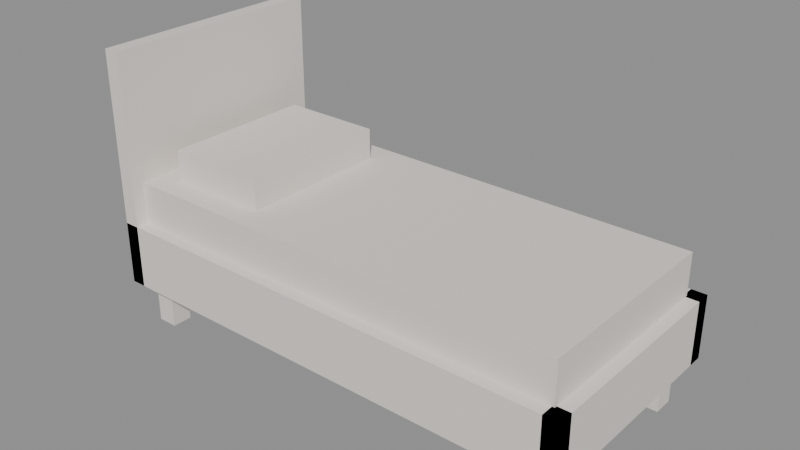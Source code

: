 # Source: MOV_Cama_Solteiro_v01.blend  (saved by Blender 4.2.66; exported with 4.5.12 LTS)
import bpy
from mathutils import Matrix  # noqa: F401  (used for matrix-valued properties, if any)

bpy.ops.wm.read_factory_settings(use_empty=True)
scene = bpy.context.scene
scene.name = 'Scene'

# ---- materials (node trees are filled in below, after node groups)
mat_polyroom_pbr = bpy.data.materials.new('Polyroom_PBR')

# ---- material node trees
mat_polyroom_pbr.use_nodes = True; mat_polyroom_pbr.node_tree.nodes.clear()
_N = mat_polyroom_pbr.node_tree.nodes; _L = mat_polyroom_pbr.node_tree.links
n0 = _N.new('ShaderNodeBsdfPrincipled'); n0.name = 'Principled BSDF'; n0.location = (10, 300)
n0.inputs[2].default_value = 0.8
n1 = _N.new('ShaderNodeOutputMaterial'); n1.name = 'Material Output'; n1.location = (300, 300)
n2 = _N.new('ShaderNodeAttribute'); n2.name = 'Attribute'; n2.location = (0, 0)
n2.attribute_name = 'Color'
_L.new(n0.outputs[0], n1.inputs[0])
_L.new(n2.outputs[0], n0.inputs[0])
n1.is_active_output = True

# ---- meshes
me_mov_cama_solteiro_v01 = bpy.data.meshes.new('MOV_Cama_Solteiro_v01')
me_mov_cama_solteiro_v01.from_pydata([(-0.95, -0.45, 0.175), (-0.95, -0.45, 0.425), (-0.95, -0.39, 0.175), (-0.95, -0.39, 0.425), (0.95, -0.45, 0.175), (0.95, -0.45, 0.425), (0.95, -0.39, 0.175), (0.95, -0.39, 0.425), (-0.95, 0.39, 0.175), (-0.95, 0.39, 0.425), (-0.95, 0.45, 0.175), (-0.95, 0.45, 0.425), (0.95, 0.39, 0.175), (0.95, 0.39, 0.425), (0.95, 0.45, 0.175), (0.95, 0.45, 0.425), (-0.95, -0.45, 0.175), (-0.95, -0.45, 0.425), (-0.95, 0.45, 0.175), (-0.95, 0.45, 0.425), (-0.89, -0.45, 0.175), (-0.89, -0.45, 0.425), (-0.89, 0.45, 0.175), (-0.89, 0.45, 0.425), (0.89, -0.45, 0.175), (0.89, -0.45, 0.425), (0.89, 0.45, 0.175), (0.89, 0.45, 0.425), (0.95, -0.45, 0.175), (0.95, -0.45, 0.425), (0.95, 0.45, 0.175), (0.95, 0.45, 0.425), (-0.95, -0.45, 0.4), (-0.95, -0.45, 1.1), (-0.95, 0.45, 0.4), (-0.95, 0.45, 1.1), (-0.89, -0.45, 0.4), (-0.89, -0.45, 1.1), (-0.89, 0.45, 0.4), (-0.89, 0.45, 1.1), (-0.89, -0.39, 0.0), (-0.89, -0.39, 0.2), (-0.89, -0.31, 0.0), (-0.89, -0.31, 0.2), (-0.81, -0.39, 0.0), (-0.81, -0.39, 0.2), (-0.81, -0.31, 0.0), (-0.81, -0.31, 0.2), (-0.89, 0.31, 0.0), (-0.89, 0.31, 0.2), (-0.89, 0.39, 0.0), (-0.89, 0.39, 0.2), (-0.81, 0.31, 0.0), (-0.81, 0.31, 0.2), (-0.81, 0.39, 0.0), (-0.81, 0.39, 0.2), (0.81, -0.39, 0.0), (0.81, -0.39, 0.2), (0.81, -0.31, 0.0), (0.81, -0.31, 0.2), (0.89, -0.39, 0.0), (0.89, -0.39, 0.2), (0.89, -0.31, 0.0), (0.89, -0.31, 0.2), (0.81, 0.31, 0.0), (0.81, 0.31, 0.2), (0.81, 0.39, 0.0), (0.81, 0.39, 0.2), (0.89, 0.31, 0.0), (0.89, 0.31, 0.2), (0.89, 0.39, 0.0), (0.89, 0.39, 0.2), (-0.9, -0.4, 0.41), (-0.9, -0.4, 0.59), (-0.9, 0.4, 0.41), (-0.9, 0.4, 0.59), (0.9, -0.4, 0.41), (0.9, -0.4, 0.59), (0.9, 0.4, 0.41), (0.9, 0.4, 0.59), (-0.8, -0.3, 0.59), (-0.8, -0.3, 0.71), (-0.8, 0.3, 0.59), (-0.8, 0.3, 0.71), (-0.4, -0.3, 0.59), (-0.4, -0.3, 0.71), (-0.4, 0.3, 0.59), (-0.4, 0.3, 0.71)], [], [(0, 1, 3, 2), (2, 3, 7, 6), (6, 7, 5, 4), (4, 5, 1, 0), (2, 6, 4, 0), (7, 3, 1, 5), (8, 9, 11, 10), (10, 11, 15, 14), (14, 15, 13, 12), (12, 13, 9, 8), (10, 14, 12, 8), (15, 11, 9, 13), (16, 17, 19, 18), (18, 19, 23, 22), (22, 23, 21, 20), (20, 21, 17, 16), (18, 22, 20, 16), (23, 19, 17, 21), (24, 25, 27, 26), (26, 27, 31, 30), (30, 31, 29, 28), (28, 29, 25, 24), (26, 30, 28, 24), (31, 27, 25, 29), (32, 33, 35, 34), (34, 35, 39, 38), (38, 39, 37, 36), (36, 37, 33, 32), (34, 38, 36, 32), (39, 35, 33, 37), (40, 41, 43, 42), (42, 43, 47, 46), (46, 47, 45, 44), (44, 45, 41, 40), (42, 46, 44, 40), (47, 43, 41, 45), (48, 49, 51, 50), (50, 51, 55, 54), (54, 55, 53, 52), (52, 53, 49, 48), (50, 54, 52, 48), (55, 51, 49, 53), (56, 57, 59, 58), (58, 59, 63, 62), (62, 63, 61, 60), (60, 61, 57, 56), (58, 62, 60, 56), (63, 59, 57, 61), (64, 65, 67, 66), (66, 67, 71, 70), (70, 71, 69, 68), (68, 69, 65, 64), (66, 70, 68, 64), (71, 67, 65, 69), (72, 73, 75, 74), (74, 75, 79, 78), (78, 79, 77, 76), (76, 77, 73, 72), (74, 78, 76, 72), (79, 75, 73, 77), (80, 81, 83, 82), (82, 83, 87, 86), (86, 87, 85, 84), (84, 85, 81, 80), (82, 86, 84, 80), (87, 83, 81, 85)])
_uv = me_mov_cama_solteiro_v01.uv_layers.new(name='UVMap')
_uv.uv.foreach_set('vector', [0.8324, 0.005376, 0.8324, 0.005376, 0.8562, 0.005376, 0.8562, 0.005376, 0.8562, 0.005376, 0.8562, 0.005376, 0.8562, 0.7604, 0.8562, 0.7604, 0.8562, 0.7604, 0.8562, 0.7604, 0.8324, 0.7604, 0.8324, 0.7604, 0.8324, 0.7604, 0.8324, 0.7604, 0.8324, 0.005376, 0.8324, 0.005376, 0.8562, 0.005376, 0.8562, 0.7604, 0.8324, 0.7604, 0.8324, 0.005376, 0.8908, 0.005376, 0.8908, 0.7604, 0.867, 0.7604, 0.867, 0.005376, 0.9016, 0.005376, 0.9016, 0.005376, 0.9254, 0.005376, 0.9254, 0.005376, 0.9254, 0.005376, 0.9254, 0.005376, 0.9254, 0.7604, 0.9254, 0.7604, 0.9254, 0.7604, 0.9254, 0.7604, 0.9016, 0.7604, 0.9016, 0.7604, 0.9016, 0.7604, 0.9016, 0.7604, 0.9016, 0.005376, 0.9016, 0.005376, 0.9254, 0.005376, 0.9254, 0.7604, 0.9016, 0.7604, 0.9016, 0.005376, 0.96, 0.005376, 0.96, 0.7604, 0.9362, 0.7604, 0.9362, 0.005376, 0.6865, 0.5037, 0.6865, 0.5037, 0.6865, 0.8614, 0.6865, 0.8614, 0.6865, 0.8614, 0.6865, 0.8614, 0.6627, 0.8614, 0.6627, 0.8614, 0.6627, 0.8614, 0.6627, 0.8614, 0.6627, 0.5037, 0.6627, 0.5037, 0.6627, 0.5037, 0.6627, 0.5037, 0.6865, 0.5037, 0.6865, 0.5037, 0.6865, 0.8614, 0.6627, 0.8614, 0.6627, 0.5037, 0.6865, 0.5037, 0.7211, 0.8614, 0.6973, 0.8614, 0.6973, 0.5037, 0.7211, 0.5037, 0.7557, 0.5037, 0.7557, 0.5037, 0.7557, 0.8614, 0.7557, 0.8614, 0.7557, 0.8614, 0.7557, 0.8614, 0.7319, 0.8614, 0.7319, 0.8614, 0.7319, 0.8614, 0.7319, 0.8614, 0.7319, 0.5037, 0.7319, 0.5037, 0.7319, 0.5037, 0.7319, 0.5037, 0.7557, 0.5037, 0.7557, 0.5037, 0.7557, 0.8614, 0.7319, 0.8614, 0.7319, 0.5037, 0.7557, 0.5037, 0.7903, 0.8614, 0.7665, 0.8614, 0.7665, 0.5037, 0.7903, 0.5037, 0.9946, 0.005376, 0.9946, 0.005376, 0.9946, 0.363, 0.9946, 0.363, 0.9946, 0.363, 0.9946, 0.363, 0.9708, 0.363, 0.9708, 0.363, 0.9708, 0.363, 0.9708, 0.363, 0.9708, 0.005376, 0.9708, 0.005376, 0.9708, 0.005376, 0.9708, 0.005376, 0.9946, 0.005376, 0.9946, 0.005376, 0.9946, 0.363, 0.9708, 0.363, 0.9708, 0.005376, 0.9946, 0.005376, 0.9946, 0.7314, 0.9708, 0.7314, 0.9708, 0.3738, 0.9946, 0.3738, 0.1755, 0.7314, 0.1755, 0.7314, 0.2073, 0.7314, 0.2073, 0.7314, 0.2073, 0.7314, 0.2073, 0.7314, 0.2073, 0.7632, 0.2073, 0.7632, 0.2073, 0.7632, 0.2073, 0.7632, 0.1755, 0.7632, 0.1755, 0.7632, 0.1755, 0.7632, 0.1755, 0.7632, 0.1755, 0.7314, 0.1755, 0.7314, 0.2073, 0.7314, 0.2073, 0.7632, 0.1755, 0.7632, 0.1755, 0.7314, 0.2499, 0.7314, 0.2499, 0.7632, 0.2181, 0.7632, 0.2181, 0.7314, 0.03717, 0.7314, 0.03717, 0.7314, 0.03717, 0.7632, 0.03717, 0.7632, 0.03717, 0.7632, 0.03717, 0.7632, 0.005376, 0.7632, 0.005376, 0.7632, 0.005376, 0.7632, 0.005376, 0.7632, 0.005376, 0.7314, 0.005376, 0.7314, 0.005376, 0.7314, 0.005376, 0.7314, 0.03717, 0.7314, 0.03717, 0.7314, 0.03717, 0.7632, 0.005376, 0.7632, 0.005376, 0.7314, 0.03717, 0.7314, 0.07971, 0.7632, 0.04792, 0.7632, 0.04792, 0.7314, 0.07971, 0.7314, 0.2606, 0.7314, 0.2606, 0.7314, 0.2924, 0.7314, 0.2924, 0.7314, 0.2924, 0.7314, 0.2924, 0.7314, 0.2924, 0.7632, 0.2924, 0.7632, 0.2924, 0.7632, 0.2924, 0.7632, 0.2606, 0.7632, 0.2606, 0.7632, 0.2606, 0.7632, 0.2606, 0.7632, 0.2606, 0.7314, 0.2606, 0.7314, 0.2924, 0.7314, 0.2924, 0.7632, 0.2606, 0.7632, 0.2606, 0.7314, 0.335, 0.7314, 0.335, 0.7632, 0.3032, 0.7632, 0.3032, 0.7314, 0.1223, 0.7314, 0.1223, 0.7314, 0.1223, 0.7632, 0.1223, 0.7632, 0.1223, 0.7632, 0.1223, 0.7632, 0.09046, 0.7632, 0.09046, 0.7632, 0.09046, 0.7632, 0.09046, 0.7632, 0.09046, 0.7314, 0.09046, 0.7314, 0.09046, 0.7314, 0.09046, 0.7314, 0.1223, 0.7314, 0.1223, 0.7314, 0.1223, 0.7632, 0.09046, 0.7632, 0.09046, 0.7314, 0.1223, 0.7314, 0.1648, 0.7632, 0.133, 0.7632, 0.133, 0.7314, 0.1648, 0.7314, 0.005376, 0.005376, 0.005376, 0.005376, 0.3233, 0.005376, 0.3233, 0.005376, 0.3233, 0.005376, 0.3233, 0.005376, 0.3233, 0.7207, 0.3233, 0.7207, 0.3233, 0.7207, 0.3233, 0.7207, 0.005376, 0.7207, 0.005376, 0.7207, 0.005376, 0.7207, 0.005376, 0.7207, 0.005376, 0.005376, 0.005376, 0.005376, 0.3233, 0.005376, 0.3233, 0.7207, 0.005376, 0.7207, 0.005376, 0.005376, 0.6519, 0.005376, 0.6519, 0.7207, 0.334, 0.7207, 0.334, 0.005376, 0.8216, 0.005376, 0.8216, 0.005376, 0.8216, 0.2438, 0.8216, 0.2438, 0.8216, 0.2438, 0.8216, 0.2438, 0.6627, 0.2438, 0.6627, 0.2438, 0.6627, 0.2438, 0.6627, 0.2438, 0.6627, 0.005376, 0.6627, 0.005376, 0.6627, 0.005376, 0.6627, 0.005376, 0.8216, 0.005376, 0.8216, 0.005376, 0.8216, 0.2438, 0.6627, 0.2438, 0.6627, 0.005376, 0.8216, 0.005376, 0.8216, 0.493, 0.6627, 0.493, 0.6627, 0.2546, 0.8216, 0.2546])
_ca = me_mov_cama_solteiro_v01.color_attributes.new('Color', 'FLOAT_COLOR', 'POINT')
_ca.data.foreach_set('color', [0.8, 0.75, 0.7, 1.0, 0.8, 0.75, 0.7, 1.0, 0.8, 0.75, 0.7, 1.0, 0.8, 0.75, 0.7, 1.0, 0.8, 0.75, 0.7, 1.0, 0.8, 0.75, 0.7, 1.0, 0.8, 0.75, 0.7, 1.0, 0.8, 0.75, 0.7, 1.0, 0.8, 0.75, 0.7, 1.0, 0.8, 0.75, 0.7, 1.0, 0.8, 0.75, 0.7, 1.0, 0.8, 0.75, 0.7, 1.0, 0.8, 0.75, 0.7, 1.0, 0.8, 0.75, 0.7, 1.0, 0.8, 0.75, 0.7, 1.0, 0.8, 0.75, 0.7, 1.0, 0.8, 0.75, 0.7, 1.0, 0.8, 0.75, 0.7, 1.0, 0.8, 0.75, 0.7, 1.0, 0.8, 0.75, 0.7, 1.0, 0.8, 0.75, 0.7, 1.0, 0.8, 0.75, 0.7, 1.0, 0.8, 0.75, 0.7, 1.0, 0.8, 0.75, 0.7, 1.0, 0.8, 0.75, 0.7, 1.0, 0.8, 0.75, 0.7, 1.0, 0.8, 0.75, 0.7, 1.0, 0.8, 0.75, 0.7, 1.0, 0.8, 0.75, 0.7, 1.0, 0.8, 0.75, 0.7, 1.0, 0.8, 0.75, 0.7, 1.0, 0.8, 0.75, 0.7, 1.0, 0.8, 0.75, 0.7, 1.0, 0.8, 0.75, 0.7, 1.0, 0.8, 0.75, 0.7, 1.0, 0.8, 0.75, 0.7, 1.0, 0.8, 0.75, 0.7, 1.0, 0.8, 0.75, 0.7, 1.0, 0.8, 0.75, 0.7, 1.0, 0.8, 0.75, 0.7, 1.0, 0.8, 0.75, 0.7, 1.0, 0.8, 0.75, 0.7, 1.0, 0.8, 0.75, 0.7, 1.0, 0.8, 0.75, 0.7, 1.0, 0.8, 0.75, 0.7, 1.0, 0.8, 0.75, 0.7, 1.0, 0.8, 0.75, 0.7, 1.0, 0.8, 0.75, 0.7, 1.0, 0.8, 0.75, 0.7, 1.0, 0.8, 0.75, 0.7, 1.0, 0.8, 0.75, 0.7, 1.0, 0.8, 0.75, 0.7, 1.0, 0.8, 0.75, 0.7, 1.0, 0.8, 0.75, 0.7, 1.0, 0.8, 0.75, 0.7, 1.0, 0.8, 0.75, 0.7, 1.0, 0.8, 0.75, 0.7, 1.0, 0.8, 0.75, 0.7, 1.0, 0.8, 0.75, 0.7, 1.0, 0.8, 0.75, 0.7, 1.0, 0.8, 0.75, 0.7, 1.0, 0.8, 0.75, 0.7, 1.0, 0.8, 0.75, 0.7, 1.0, 0.8, 0.75, 0.7, 1.0, 0.8, 0.75, 0.7, 1.0, 0.8, 0.75, 0.7, 1.0, 0.8, 0.75, 0.7, 1.0, 0.8, 0.75, 0.7, 1.0, 0.8, 0.75, 0.7, 1.0, 0.8, 0.75, 0.7, 1.0, 0.8, 0.75, 0.7, 1.0, 0.8, 0.75, 0.7, 1.0, 0.8, 0.75, 0.7, 1.0, 0.8, 0.75, 0.7, 1.0, 0.8, 0.75, 0.7, 1.0, 0.8, 0.75, 0.7, 1.0, 0.8, 0.75, 0.7, 1.0, 0.8, 0.75, 0.7, 1.0, 0.8, 0.75, 0.7, 1.0, 0.8, 0.75, 0.7, 1.0, 0.8, 0.75, 0.7, 1.0, 0.8, 0.75, 0.7, 1.0, 0.8, 0.75, 0.7, 1.0, 0.8, 0.75, 0.7, 1.0, 0.8, 0.75, 0.7, 1.0, 0.8, 0.75, 0.7, 1.0, 0.8, 0.75, 0.7, 1.0, 0.8, 0.75, 0.7, 1.0])
me_mov_cama_solteiro_v01.materials.append(mat_polyroom_pbr)
me_mov_cama_solteiro_v01.update()

# ---- objects
ob_mov_cama_solteiro_v01 = bpy.data.objects.new('MOV_Cama_Solteiro_v01', me_mov_cama_solteiro_v01)

# ---- transforms, parenting, visibility, modifiers, constraints
ob_mov_cama_solteiro_v01.location = (0.0, 0.0, 0.0)

# ---- collection membership
scene.collection.objects.link(ob_mov_cama_solteiro_v01)

# ---- scene / render settings (as saved in the file)
scene.frame_start = 1; scene.frame_end = 250; scene.frame_set(1)
scene.render.engine = 'BLENDER_EEVEE_NEXT'
bpy.context.view_layer.update()

# ---- added for rendering (the .blend has no active camera and no usable light): camera, sun + grey world if the file has none
cam_auto = bpy.data.cameras.new('AutoCamera')
cam_auto.lens = 50.0
cam_auto.sensor_width = 36.0
cam_auto.clip_end = 1000.0
ob_auto_camera = bpy.data.objects.new('AutoCamera', cam_auto)
scene.collection.objects.link(ob_auto_camera)
ob_auto_camera.location = (2.19534, -2.63441, 2.30627)
ob_auto_camera.rotation_euler = (1.09748, -7.21219e-08, 0.694738)
scene.camera = ob_auto_camera
light_auto_sun = bpy.data.lights.new('AutoSun', 'SUN')
light_auto_sun.energy = 3.0
light_auto_sun.angle = 0.0523599
ob_auto_sun = bpy.data.objects.new('AutoSun', light_auto_sun)
scene.collection.objects.link(ob_auto_sun)
ob_auto_sun.rotation_euler = (0.872665, 0.174533, 0.523599)
if scene.world is None:
    world_auto = bpy.data.worlds.new('AutoWorld')
    world_auto.color = (0.3, 0.3, 0.3)
    scene.world = world_auto
bpy.context.view_layer.update()
